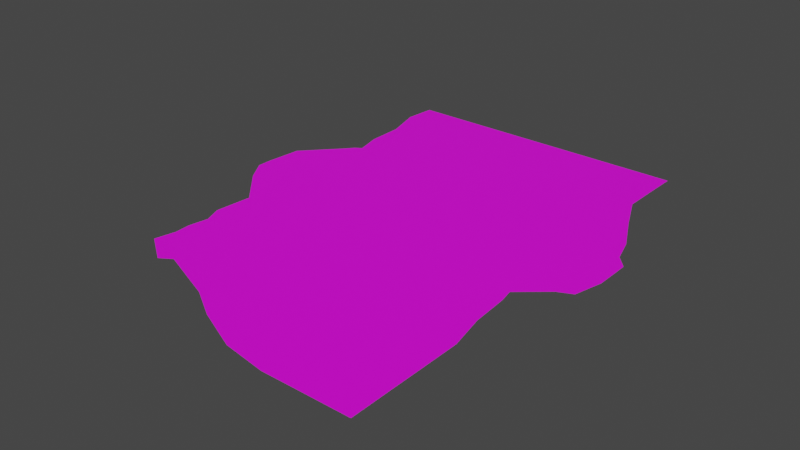 # Source: CampgroundNM_Ground_Emissive01.blend  (saved by Blender 3.1.7; exported with 4.5.12 LTS)
import bpy
from mathutils import Matrix  # noqa: F401  (used for matrix-valued properties, if any)

bpy.ops.wm.read_factory_settings(use_empty=True)
scene = bpy.context.scene
scene.name = 'Scene'

# ---- collections
col_collection = bpy.data.collections.new('Collection'); scene.collection.children.link(col_collection)

# ---- images (referenced by path relative to the original .blend; pixels are not part of the script)
import os
ASSET_DIR = os.environ.get("B2B_ASSET_DIR", "")  # directory of the original .blend (textures are referenced by path, not embedded)
HERE = os.path.dirname(os.path.abspath(__file__))  # packed textures are extracted next to this script under _unpacked/

def load_image(name, relpath, width, height, colorspace="sRGB"):
    """Load a texture the original file referenced (path relative to the .blend, or extracted next to this script)."""
    p = next((c for c in (os.path.join(HERE, relpath), os.path.join(ASSET_DIR, relpath)) if relpath and os.path.exists(c)), "")
    if p:
        img = bpy.data.images.load(p, check_existing=True)
        img.name = name
    else:  # same state as the original file: an image datablock whose file is absent (Cycles renders it pink)
        img = bpy.data.images.new(name, width, height)
        img.source = "FILE"
        img.filepath = "//" + (relpath or name)
    img.colorspace_settings.name = colorspace
    return img
img_778_png_003 = load_image('778.png.003', '778.png', 1024, 1024, 'sRGB')

# ---- materials (node trees are filled in below, after node groups)
mat_worldgridmaterial = bpy.data.materials.new('WorldGridMaterial')
mat_worldgridmaterial.use_transparent_shadow = False

# ---- material node trees
mat_worldgridmaterial.use_nodes = True; mat_worldgridmaterial.node_tree.nodes.clear()
_N = mat_worldgridmaterial.node_tree.nodes; _L = mat_worldgridmaterial.node_tree.links
n0 = _N.new('ShaderNodeBsdfPrincipled'); n0.name = 'Principled BSDF'; n0.location = (10, 300)
n0.distribution = 'GGX'
n0.subsurface_method = 'RANDOM_WALK_SKIN'
n0.inputs[3].default_value = 1.45
n0.inputs[27].default_value = (0.0, 0.0, 0.0, 1.0)
n0.inputs[28].default_value = 1.0
n1 = _N.new('ShaderNodeOutputMaterial'); n1.name = 'Material Output'; n1.location = (300, 300)
n2 = _N.new('ShaderNodeTexImage'); n2.name = '이미지 텍스처'; n2.location = (-348, 139)
n2.image = img_778_png_003
_L.new(n0.outputs[0], n1.inputs[0])
_L.new(n2.outputs[0], n0.inputs[0])
n1.is_active_output = True

# ---- world
world_world = bpy.data.worlds.new('World'); scene.world = world_world
world_world.use_nodes = True; world_world.node_tree.nodes.clear()
_N = world_world.node_tree.nodes; _L = world_world.node_tree.links
n0 = _N.new('ShaderNodeOutputWorld'); n0.name = 'World Output'; n0.location = (300, 300)
n1 = _N.new('ShaderNodeBackground'); n1.name = 'Background'; n1.location = (10, 300)
n1.inputs[0].default_value = (0.05088, 0.05088, 0.05088, 1.0)
_L.new(n1.outputs[0], n0.inputs[0])
n0.is_active_output = True
world_world.color = (0.05088, 0.05088, 0.05088)
world_world.use_sun_shadow = False
world_world.sun_shadow_jitter_overblur = 0.0

# ---- meshes
me_sm_campgroundnm_ground_normal_02_emissive_md = bpy.data.meshes.new('SM_CampgroundNM_Ground_Normal_02_Emissive.md')
me_sm_campgroundnm_ground_normal_02_emissive_md.from_pydata([(10.56, 13.41, -8.262e-16), (10.68, 14.8, -9.099e-16), (1.006, 2.146, -2.755e-16), (11.89, 14.4, -8.831e-16), (11.92, 16.82, -1.031e-15), (11.88, 11.49, -7.051e-16), (10.5, 10.6, -6.548e-16), (13.2, 8.594, -5.277e-16), (11.74, 7.841, -4.864e-16), (13.04, 5.262, -3.283e-16), (14.63, 5.737, -3.527e-16), (13.59, 3.469, -2.184e-16), (15.2, 3.837, -2.364e-16), (14.35, 2.64, -1.673e-16), (16.06, 2.871, -1.771e-16), (14.35, 0.2959, -2.377e-17), (16.06, 0.06954, -5.586e-18), (13.91, -1.513, 8.696e-17), (15.51, -2.192, 1.329e-16), (14.4, -2.698, 1.638e-16), (13.01, -1.905, 1.106e-16), (13.23, -3.682, 2.24e-16), (11.88, -2.836, 1.673e-16), (12.2, -4.565, 2.78e-16), (10.72, -3.801, 2.261e-16), (10.99, -5.076, 3.046e-16), (12.42, -5.694, 3.472e-16), (11.22, -7.755, 4.695e-16), (12.62, -8.574, 5.237e-16), (11.81, -10.44, 6.345e-16), (13.22, -11.45, 7.003e-16), (11.85, -13.08, 7.969e-16), (13.23, -14.33, 8.763e-16), (11.88, -15.8, 9.635e-16), (13.23, -17.21, 1.053e-15), (11.91, -18.53, 1.131e-15), (13.24, -20.61, 1.261e-15), (9.921, -20.6, 1.261e-15), (9.276, -18.5, 1.13e-15), (6.477, -20.6, 1.26e-15), (6.112, -18.48, 1.128e-15), (3.051, -20.05, 1.227e-15), (3.027, -17.97, 1.096e-15), (-0.3763, -18.54, 1.134e-15), (-0.06312, -16.58, 1.011e-15), (-2.776, -17.07, 1.044e-15), (-2.288, -15.19, 9.256e-16), (-7.351, -15.29, 9.351e-16), (-6.754, -13.44, 8.185e-16), (-7.567, -13.97, 8.512e-16), (-8.283, -15.88, 9.715e-16), (-10.64, -14.26, 8.723e-16), (-9.243, -12.81, 7.803e-16), (-10.28, -12.63, 7.722e-16), (-8.949, -11.51, 7.005e-16), (-10.35, -11.44, 6.997e-16), (-9.0, -10.4, 6.318e-16), (-10.08, -9.894, 6.046e-16), (-8.716, -8.867, 5.377e-16), (-10.63, -8.534, 5.213e-16), (-9.217, -7.586, 4.591e-16), (-10.38, -5.629, 3.432e-16), (-8.932, -4.8, 2.876e-16), (-11.47, -2.05, 1.197e-16), (-13.01, -2.732, 1.659e-16), (-12.37, -0.6727, 3.562e-17), (-14.07, -1.069, 6.418e-17), (-14.07, 0.04695, -4.199e-18), (-12.36, 0.1997, -1.787e-17), (-13.8, 2.864, -1.767e-16), (-12.12, 2.609, -1.656e-16), (-11.17, 5.695, -3.503e-16), (-9.744, 5.083, -3.18e-16), (-10.65, 6.315, 4.328e-16), (-9.294, 5.605, 3.144e-15), (-10.13, 6.662, 7.769e-16), (-8.606, 6.051, 1.78e-15), (-9.151, 8.145, -5.211e-16), (-10.61, 8.665, -5.359e-16), (-9.206, 10.82, -6.681e-16), (-10.63, 11.54, -7.082e-16), (-10.01, 13.47, -8.296e-16), (-11.45, 14.42, -8.839e-16), (-9.863, 14.8, -9.111e-16), (-11.24, 16.82, -1.031e-15)], [], [(0, 1, 2), (3, 1, 0), (1, 3, 4), (5, 3, 0), (6, 5, 0), (7, 5, 6), (0, 2, 6), (7, 6, 8), (6, 2, 8), (7, 8, 9), (9, 8, 2), (10, 7, 9), (10, 9, 11), (11, 9, 2), (12, 10, 11), (12, 11, 13), (13, 11, 2), (13, 14, 12), (15, 14, 13), (15, 13, 2), (15, 16, 14), (17, 16, 15), (16, 17, 18), (15, 2, 17), (19, 18, 17), (17, 20, 19), (17, 2, 20), (20, 21, 19), (20, 22, 21), (20, 2, 22), (22, 23, 21), (23, 22, 24), (22, 2, 24), (25, 23, 24), (25, 24, 2), (23, 25, 26), (26, 25, 27), (27, 25, 2), (28, 26, 27), (28, 27, 29), (29, 27, 2), (30, 28, 29), (31, 30, 29), (31, 29, 2), (31, 32, 30), (33, 32, 31), (33, 31, 2), (33, 34, 32), (35, 34, 33), (35, 36, 34), (35, 33, 2), (36, 35, 37), (37, 35, 38), (35, 2, 38), (37, 38, 39), (39, 38, 40), (38, 2, 40), (41, 39, 40), (41, 40, 42), (40, 2, 42), (43, 41, 42), (44, 43, 42), (42, 2, 44), (45, 43, 44), (46, 45, 44), (44, 2, 46), (47, 45, 46), (47, 46, 48), (2, 48, 46), (47, 48, 49), (49, 48, 2), (49, 50, 47), (51, 50, 49), (52, 51, 49), (49, 2, 52), (53, 51, 52), (52, 54, 53), (52, 2, 54), (55, 53, 54), (54, 56, 55), (54, 2, 56), (57, 55, 56), (56, 58, 57), (56, 2, 58), (59, 57, 58), (58, 60, 59), (58, 2, 60), (60, 61, 59), (60, 62, 61), (60, 2, 62), (63, 61, 62), (63, 62, 2), (61, 63, 64), (65, 64, 63), (65, 63, 2), (64, 65, 66), (65, 67, 66), (67, 65, 68), (65, 2, 68), (68, 69, 67), (69, 68, 70), (68, 2, 70), (71, 69, 70), (71, 70, 72), (70, 2, 72), (71, 72, 73), (73, 72, 74), (72, 2, 74), (74, 75, 73), (75, 74, 76), (74, 2, 76), (77, 75, 76), (77, 76, 2), (75, 77, 78), (77, 79, 78), (79, 77, 2), (80, 78, 79), (79, 81, 80), (81, 79, 2), (82, 80, 81), (83, 81, 2), (82, 81, 83), (2, 1, 83), (84, 82, 83), (4, 83, 1), (83, 4, 84)])
_uv = me_sm_campgroundnm_ground_normal_02_emissive_md.uv_layers.new(name='UV_SINGLE')
_uv.uv.foreach_set('vector', [0.0433, 0.7906, 0.9487, 0.7906, 0.5073, 0.0, 0.0433, 1.0, 0.9487, 0.7906, 0.0433, 0.7906, 0.9487, 0.7906, 0.0433, 1.0, 0.9487, 1.0, 0.06384, 1.0, 0.0433, 1.0, 0.0433, 0.7906, 0.06384, 0.7906, 0.06384, 1.0, 0.0433, 0.7906, 0.08649, 1.0, 0.06384, 1.0, 0.06384, 0.7906, 0.0433, 0.7906, 0.5073, 0.0, 0.06384, 0.7906, 0.08649, 1.0, 0.06384, 0.7906, 0.08649, 0.7906, 0.06384, 0.7906, 0.5073, 0.0, 0.08649, 0.7906, 0.08649, 1.0, 0.08649, 0.7906, 0.1094, 0.7906, 0.1094, 0.7906, 0.08649, 0.7906, 0.5073, 0.0, 0.1094, 1.0, 0.08649, 1.0, 0.1094, 0.7906, 0.1094, 1.0, 0.1094, 0.7906, 0.1237, 0.7906, 0.1237, 0.7906, 0.1094, 0.7906, 0.5073, 0.0, 0.1237, 1.0, 0.1094, 1.0, 0.1237, 0.7906, 0.1237, 1.0, 0.1237, 0.7906, 0.1334, 0.7906, 0.1334, 0.7906, 0.1237, 0.7906, 0.5073, 0.0, 0.1334, 0.7906, 0.1334, 1.0, 0.1237, 1.0, 0.1539, 0.7906, 0.1334, 1.0, 0.1334, 0.7906, 0.1539, 0.7906, 0.1334, 0.7906, 0.5073, 0.0, 0.1539, 0.7906, 0.1539, 1.0, 0.1334, 1.0, 0.1714, 0.7906, 0.1539, 1.0, 0.1539, 0.7906, 0.1539, 1.0, 0.1714, 0.7906, 0.1714, 1.0, 0.1539, 0.7906, 0.5073, 0.0, 0.1714, 0.7906, 0.1808, 1.0, 0.1714, 1.0, 0.1714, 0.7906, 0.1714, 0.7906, 0.1808, 0.7906, 0.1808, 1.0, 0.1714, 0.7906, 0.5073, 0.0, 0.1808, 0.7906, 0.1808, 0.7906, 0.1918, 1.0, 0.1808, 1.0, 0.1808, 0.7906, 0.1918, 0.7906, 0.1918, 1.0, 0.1808, 0.7906, 0.5073, 0.0, 0.1918, 0.7906, 0.1918, 0.7906, 0.2013, 1.0, 0.1918, 1.0, 0.2013, 1.0, 0.1918, 0.7906, 0.2013, 0.7906, 0.1918, 0.7906, 0.5073, 0.0, 0.2013, 0.7906, 0.2094, 0.7906, 0.2013, 1.0, 0.2013, 0.7906, 0.2094, 0.7906, 0.2013, 0.7906, 0.5073, 0.0, 0.2013, 1.0, 0.2094, 0.7906, 0.2094, 1.0, 0.2094, 1.0, 0.2094, 0.7906, 0.2301, 0.7906, 0.2301, 0.7906, 0.2094, 0.7906, 0.5073, 0.0, 0.2301, 1.0, 0.2094, 1.0, 0.2301, 0.7906, 0.2301, 1.0, 0.2301, 0.7906, 0.251, 0.7906, 0.251, 0.7906, 0.2301, 0.7906, 0.5073, 0.0, 0.251, 1.0, 0.2301, 1.0, 0.251, 0.7906, 0.2715, 0.7906, 0.251, 1.0, 0.251, 0.7906, 0.2715, 0.7906, 0.251, 0.7906, 0.5073, 0.0, 0.2715, 0.7906, 0.2715, 1.0, 0.251, 1.0, 0.2922, 0.7906, 0.2715, 1.0, 0.2715, 0.7906, 0.2922, 0.7906, 0.2715, 0.7906, 0.5073, 0.0, 0.2922, 0.7906, 0.2922, 1.0, 0.2715, 1.0, 0.3171, 0.7906, 0.2922, 1.0, 0.2922, 0.7906, 0.3171, 0.7906, 0.3171, 1.0, 0.2922, 1.0, 0.3171, 0.7906, 0.2922, 0.7906, 0.5073, 0.0, 0.3171, 1.0, 0.3171, 0.7906, 0.3418, 1.0, 0.3418, 1.0, 0.3171, 0.7906, 0.3418, 0.7906, 0.3171, 0.7906, 0.5073, 0.0, 0.3418, 0.7906, 0.3418, 1.0, 0.3418, 0.7906, 0.3665, 1.0, 0.3665, 1.0, 0.3418, 0.7906, 0.3665, 0.7906, 0.3418, 0.7906, 0.5073, 0.0, 0.3665, 0.7906, 0.3914, 1.0, 0.3665, 1.0, 0.3665, 0.7906, 0.3914, 1.0, 0.3665, 0.7906, 0.3914, 0.7906, 0.3665, 0.7906, 0.5073, 0.0, 0.3914, 0.7906, 0.4182, 1.0, 0.3914, 1.0, 0.3914, 0.7906, 0.4182, 0.7906, 0.4182, 1.0, 0.3914, 0.7906, 0.3914, 0.7906, 0.5073, 0.0, 0.4182, 0.7906, 0.4382, 1.0, 0.4182, 1.0, 0.4182, 0.7906, 0.4382, 0.7906, 0.4382, 1.0, 0.4182, 0.7906, 0.4182, 0.7906, 0.5073, 0.0, 0.4382, 0.7906, 0.4729, 1.0, 0.4382, 1.0, 0.4382, 0.7906, 0.4729, 1.0, 0.4382, 0.7906, 0.4729, 0.7906, 0.5073, 0.0, 0.4729, 0.7906, 0.4382, 0.7906, 0.4729, 1.0, 0.4729, 0.7906, 0.4814, 0.7906, 0.4814, 0.7906, 0.4729, 0.7906, 0.5073, 0.0, 0.4814, 0.7906, 0.4814, 1.0, 0.4729, 1.0, 0.5029, 1.0, 0.4814, 1.0, 0.4814, 0.7906, 0.5029, 0.7906, 0.5029, 1.0, 0.4814, 0.7906, 0.4814, 0.7906, 0.5073, 0.0, 0.5029, 0.7906, 0.5156, 1.0, 0.5029, 1.0, 0.5029, 0.7906, 0.5029, 0.7906, 0.5156, 0.7906, 0.5156, 1.0, 0.5029, 0.7906, 0.5073, 0.0, 0.5156, 0.7906, 0.5244, 1.0, 0.5156, 1.0, 0.5156, 0.7906, 0.5156, 0.7906, 0.5244, 0.7906, 0.5244, 1.0, 0.5156, 0.7906, 0.5073, 0.0, 0.5244, 0.7906, 0.5356, 1.0, 0.5244, 1.0, 0.5244, 0.7906, 0.5244, 0.7906, 0.5356, 0.7906, 0.5356, 1.0, 0.5244, 0.7906, 0.5073, 0.0, 0.5356, 0.7906, 0.5464, 1.0, 0.5356, 1.0, 0.5356, 0.7906, 0.5356, 0.7906, 0.5464, 0.7906, 0.5464, 1.0, 0.5356, 0.7906, 0.5073, 0.0, 0.5464, 0.7906, 0.5464, 0.7906, 0.5674, 1.0, 0.5464, 1.0, 0.5464, 0.7906, 0.5674, 0.7906, 0.5674, 1.0, 0.5464, 0.7906, 0.5073, 0.0, 0.5674, 0.7906, 0.5947, 0.7906, 0.5674, 1.0, 0.5674, 0.7906, 0.5947, 0.7906, 0.5674, 0.7906, 0.5073, 0.0, 0.5674, 1.0, 0.5947, 0.7906, 0.5947, 1.0, 0.6094, 0.7906, 0.5947, 1.0, 0.5947, 0.7906, 0.6094, 0.7906, 0.5947, 0.7906, 0.5073, 0.0, 0.5947, 1.0, 0.6094, 0.7906, 0.6094, 1.0, 0.6094, 0.7906, 0.6182, 1.0, 0.6094, 1.0, 0.6182, 1.0, 0.6094, 0.7906, 0.6182, 0.7906, 0.6094, 0.7906, 0.5073, 0.0, 0.6182, 0.7906, 0.6182, 0.7906, 0.6387, 1.0, 0.6182, 1.0, 0.6387, 1.0, 0.6182, 0.7906, 0.6387, 0.7906, 0.6182, 0.7906, 0.5073, 0.0, 0.6387, 0.7906, 0.6665, 1.0, 0.6387, 1.0, 0.6387, 0.7906, 0.6665, 1.0, 0.6387, 0.7906, 0.6665, 0.7906, 0.6387, 0.7906, 0.5073, 0.0, 0.6665, 0.7906, 0.6665, 1.0, 0.6665, 0.7906, 0.6729, 1.0, 0.6729, 1.0, 0.6665, 0.7906, 0.6729, 0.7906, 0.6665, 0.7906, 0.5073, 0.0, 0.6729, 0.7906, 0.6729, 0.7906, 0.6772, 1.0, 0.6729, 1.0, 0.6772, 1.0, 0.6729, 0.7906, 0.6772, 0.7906, 0.6729, 0.7906, 0.5073, 0.0, 0.6772, 0.7906, 0.6914, 0.7906, 0.6772, 1.0, 0.6772, 0.7906, 0.6914, 0.7906, 0.6772, 0.7906, 0.5073, 0.0, 0.6772, 1.0, 0.6914, 0.7906, 0.6914, 1.0, 0.6914, 0.7906, 0.7124, 0.7906, 0.6914, 1.0, 0.7124, 0.7906, 0.6914, 0.7906, 0.5073, 0.0, 0.7124, 1.0, 0.6914, 1.0, 0.7124, 0.7906, 0.7124, 0.7906, 0.7334, 0.7906, 0.7124, 1.0, 0.7334, 0.7906, 0.7124, 0.7906, 0.5073, 0.0, 0.7334, 1.0, 0.7124, 1.0, 0.7334, 0.7906, 0.7446, 0.7906, 0.7334, 0.7906, 0.5073, 0.0, 0.7334, 1.0, 0.7334, 0.7906, 0.7446, 0.7906, 0.5073, 0.0, 0.9487, 0.7906, 0.7446, 0.7906, 0.7446, 1.0, 0.7334, 1.0, 0.7446, 0.7906, 0.9487, 1.0, 0.7446, 0.7906, 0.9487, 0.7906, 0.7446, 0.7906, 0.9487, 1.0, 0.7446, 1.0])
_uv.active_render = True
_uv = me_sm_campgroundnm_ground_normal_02_emissive_md.uv_layers.new(name='EXTRAUVS0')
_uv.uv.foreach_set('vector', [0.0433, 0.7906, 0.9487, 0.7906, 0.5073, 0.0, 0.0433, 1.0, 0.9487, 0.7906, 0.0433, 0.7906, 0.9487, 0.7906, 0.0433, 1.0, 0.9487, 1.0, 0.06384, 1.0, 0.0433, 1.0, 0.0433, 0.7906, 0.06384, 0.7906, 0.06384, 1.0, 0.0433, 0.7906, 0.08649, 1.0, 0.06384, 1.0, 0.06384, 0.7906, 0.0433, 0.7906, 0.5073, 0.0, 0.06384, 0.7906, 0.08649, 1.0, 0.06384, 0.7906, 0.08649, 0.7906, 0.06384, 0.7906, 0.5073, 0.0, 0.08649, 0.7906, 0.08649, 1.0, 0.08649, 0.7906, 0.1094, 0.7906, 0.1094, 0.7906, 0.08649, 0.7906, 0.5073, 0.0, 0.1094, 1.0, 0.08649, 1.0, 0.1094, 0.7906, 0.1094, 1.0, 0.1094, 0.7906, 0.1237, 0.7906, 0.1237, 0.7906, 0.1094, 0.7906, 0.5073, 0.0, 0.1237, 1.0, 0.1094, 1.0, 0.1237, 0.7906, 0.1237, 1.0, 0.1237, 0.7906, 0.1334, 0.7906, 0.1334, 0.7906, 0.1237, 0.7906, 0.5073, 0.0, 0.1334, 0.7906, 0.1334, 1.0, 0.1237, 1.0, 0.1539, 0.7906, 0.1334, 1.0, 0.1334, 0.7906, 0.1539, 0.7906, 0.1334, 0.7906, 0.5073, 0.0, 0.1539, 0.7906, 0.1539, 1.0, 0.1334, 1.0, 0.1714, 0.7906, 0.1539, 1.0, 0.1539, 0.7906, 0.1539, 1.0, 0.1714, 0.7906, 0.1714, 1.0, 0.1539, 0.7906, 0.5073, 0.0, 0.1714, 0.7906, 0.1808, 1.0, 0.1714, 1.0, 0.1714, 0.7906, 0.1714, 0.7906, 0.1808, 0.7906, 0.1808, 1.0, 0.1714, 0.7906, 0.5073, 0.0, 0.1808, 0.7906, 0.1808, 0.7906, 0.1918, 1.0, 0.1808, 1.0, 0.1808, 0.7906, 0.1918, 0.7906, 0.1918, 1.0, 0.1808, 0.7906, 0.5073, 0.0, 0.1918, 0.7906, 0.1918, 0.7906, 0.2013, 1.0, 0.1918, 1.0, 0.2013, 1.0, 0.1918, 0.7906, 0.2013, 0.7906, 0.1918, 0.7906, 0.5073, 0.0, 0.2013, 0.7906, 0.2094, 0.7906, 0.2013, 1.0, 0.2013, 0.7906, 0.2094, 0.7906, 0.2013, 0.7906, 0.5073, 0.0, 0.2013, 1.0, 0.2094, 0.7906, 0.2094, 1.0, 0.2094, 1.0, 0.2094, 0.7906, 0.2301, 0.7906, 0.2301, 0.7906, 0.2094, 0.7906, 0.5073, 0.0, 0.2301, 1.0, 0.2094, 1.0, 0.2301, 0.7906, 0.2301, 1.0, 0.2301, 0.7906, 0.251, 0.7906, 0.251, 0.7906, 0.2301, 0.7906, 0.5073, 0.0, 0.251, 1.0, 0.2301, 1.0, 0.251, 0.7906, 0.2715, 0.7906, 0.251, 1.0, 0.251, 0.7906, 0.2715, 0.7906, 0.251, 0.7906, 0.5073, 0.0, 0.2715, 0.7906, 0.2715, 1.0, 0.251, 1.0, 0.2922, 0.7906, 0.2715, 1.0, 0.2715, 0.7906, 0.2922, 0.7906, 0.2715, 0.7906, 0.5073, 0.0, 0.2922, 0.7906, 0.2922, 1.0, 0.2715, 1.0, 0.3171, 0.7906, 0.2922, 1.0, 0.2922, 0.7906, 0.3171, 0.7906, 0.3171, 1.0, 0.2922, 1.0, 0.3171, 0.7906, 0.2922, 0.7906, 0.5073, 0.0, 0.3171, 1.0, 0.3171, 0.7906, 0.3418, 1.0, 0.3418, 1.0, 0.3171, 0.7906, 0.3418, 0.7906, 0.3171, 0.7906, 0.5073, 0.0, 0.3418, 0.7906, 0.3418, 1.0, 0.3418, 0.7906, 0.3665, 1.0, 0.3665, 1.0, 0.3418, 0.7906, 0.3665, 0.7906, 0.3418, 0.7906, 0.5073, 0.0, 0.3665, 0.7906, 0.3914, 1.0, 0.3665, 1.0, 0.3665, 0.7906, 0.3914, 1.0, 0.3665, 0.7906, 0.3914, 0.7906, 0.3665, 0.7906, 0.5073, 0.0, 0.3914, 0.7906, 0.4182, 1.0, 0.3914, 1.0, 0.3914, 0.7906, 0.4182, 0.7906, 0.4182, 1.0, 0.3914, 0.7906, 0.3914, 0.7906, 0.5073, 0.0, 0.4182, 0.7906, 0.4382, 1.0, 0.4182, 1.0, 0.4182, 0.7906, 0.4382, 0.7906, 0.4382, 1.0, 0.4182, 0.7906, 0.4182, 0.7906, 0.5073, 0.0, 0.4382, 0.7906, 0.4729, 1.0, 0.4382, 1.0, 0.4382, 0.7906, 0.4729, 1.0, 0.4382, 0.7906, 0.4729, 0.7906, 0.5073, 0.0, 0.4729, 0.7906, 0.4382, 0.7906, 0.4729, 1.0, 0.4729, 0.7906, 0.4814, 0.7906, 0.4814, 0.7906, 0.4729, 0.7906, 0.5073, 0.0, 0.4814, 0.7906, 0.4814, 1.0, 0.4729, 1.0, 0.5029, 1.0, 0.4814, 1.0, 0.4814, 0.7906, 0.5029, 0.7906, 0.5029, 1.0, 0.4814, 0.7906, 0.4814, 0.7906, 0.5073, 0.0, 0.5029, 0.7906, 0.5156, 1.0, 0.5029, 1.0, 0.5029, 0.7906, 0.5029, 0.7906, 0.5156, 0.7906, 0.5156, 1.0, 0.5029, 0.7906, 0.5073, 0.0, 0.5156, 0.7906, 0.5244, 1.0, 0.5156, 1.0, 0.5156, 0.7906, 0.5156, 0.7906, 0.5244, 0.7906, 0.5244, 1.0, 0.5156, 0.7906, 0.5073, 0.0, 0.5244, 0.7906, 0.5356, 1.0, 0.5244, 1.0, 0.5244, 0.7906, 0.5244, 0.7906, 0.5356, 0.7906, 0.5356, 1.0, 0.5244, 0.7906, 0.5073, 0.0, 0.5356, 0.7906, 0.5464, 1.0, 0.5356, 1.0, 0.5356, 0.7906, 0.5356, 0.7906, 0.5464, 0.7906, 0.5464, 1.0, 0.5356, 0.7906, 0.5073, 0.0, 0.5464, 0.7906, 0.5464, 0.7906, 0.5674, 1.0, 0.5464, 1.0, 0.5464, 0.7906, 0.5674, 0.7906, 0.5674, 1.0, 0.5464, 0.7906, 0.5073, 0.0, 0.5674, 0.7906, 0.5947, 0.7906, 0.5674, 1.0, 0.5674, 0.7906, 0.5947, 0.7906, 0.5674, 0.7906, 0.5073, 0.0, 0.5674, 1.0, 0.5947, 0.7906, 0.5947, 1.0, 0.6094, 0.7906, 0.5947, 1.0, 0.5947, 0.7906, 0.6094, 0.7906, 0.5947, 0.7906, 0.5073, 0.0, 0.5947, 1.0, 0.6094, 0.7906, 0.6094, 1.0, 0.6094, 0.7906, 0.6182, 1.0, 0.6094, 1.0, 0.6182, 1.0, 0.6094, 0.7906, 0.6182, 0.7906, 0.6094, 0.7906, 0.5073, 0.0, 0.6182, 0.7906, 0.6182, 0.7906, 0.6387, 1.0, 0.6182, 1.0, 0.6387, 1.0, 0.6182, 0.7906, 0.6387, 0.7906, 0.6182, 0.7906, 0.5073, 0.0, 0.6387, 0.7906, 0.6665, 1.0, 0.6387, 1.0, 0.6387, 0.7906, 0.6665, 1.0, 0.6387, 0.7906, 0.6665, 0.7906, 0.6387, 0.7906, 0.5073, 0.0, 0.6665, 0.7906, 0.6665, 1.0, 0.6665, 0.7906, 0.6729, 1.0, 0.6729, 1.0, 0.6665, 0.7906, 0.6729, 0.7906, 0.6665, 0.7906, 0.5073, 0.0, 0.6729, 0.7906, 0.6729, 0.7906, 0.6772, 1.0, 0.6729, 1.0, 0.6772, 1.0, 0.6729, 0.7906, 0.6772, 0.7906, 0.6729, 0.7906, 0.5073, 0.0, 0.6772, 0.7906, 0.6914, 0.7906, 0.6772, 1.0, 0.6772, 0.7906, 0.6914, 0.7906, 0.6772, 0.7906, 0.5073, 0.0, 0.6772, 1.0, 0.6914, 0.7906, 0.6914, 1.0, 0.6914, 0.7906, 0.7124, 0.7906, 0.6914, 1.0, 0.7124, 0.7906, 0.6914, 0.7906, 0.5073, 0.0, 0.7124, 1.0, 0.6914, 1.0, 0.7124, 0.7906, 0.7124, 0.7906, 0.7334, 0.7906, 0.7124, 1.0, 0.7334, 0.7906, 0.7124, 0.7906, 0.5073, 0.0, 0.7334, 1.0, 0.7124, 1.0, 0.7334, 0.7906, 0.7446, 0.7906, 0.7334, 0.7906, 0.5073, 0.0, 0.7334, 1.0, 0.7334, 0.7906, 0.7446, 0.7906, 0.5073, 0.0, 0.9487, 0.7906, 0.7446, 0.7906, 0.7446, 1.0, 0.7334, 1.0, 0.7446, 0.7906, 0.9487, 1.0, 0.7446, 0.7906, 0.9487, 0.7906, 0.7446, 0.7906, 0.9487, 1.0, 0.7446, 1.0])
me_sm_campgroundnm_ground_normal_02_emissive_md.materials.append(mat_worldgridmaterial)
me_sm_campgroundnm_ground_normal_02_emissive_md.use_remesh_fix_poles = True
me_sm_campgroundnm_ground_normal_02_emissive_md.use_remesh_preserve_attributes = False
me_sm_campgroundnm_ground_normal_02_emissive_md.update()

# ---- objects
ob_sm_campgroundnm_ground_normal_02_emissive_mo = bpy.data.objects.new('SM_CampgroundNM_Ground_Normal_02_Emissive.mo', me_sm_campgroundnm_ground_normal_02_emissive_md)

# ---- transforms, parenting, visibility, modifiers, constraints
ob_sm_campgroundnm_ground_normal_02_emissive_mo.location = (0.0, 0.0, 0.0)

# ---- collection membership
col_collection.objects.link(ob_sm_campgroundnm_ground_normal_02_emissive_mo)

# ---- scene / render settings (as saved in the file)
scene.frame_start = 1; scene.frame_end = 250; scene.frame_set(1)
scene.render.engine = 'BLENDER_EEVEE_NEXT'
scene.cycles.sampling_pattern = 'TABULATED_SOBOL'
scene.cycles.use_light_tree = False
scene.view_settings.view_transform = 'Filmic'
bpy.context.view_layer.update()

# ---- added for rendering (the .blend has no active camera and no usable light): camera, sun
cam_auto = bpy.data.cameras.new('AutoCamera')
cam_auto.lens = 50.0
cam_auto.sensor_width = 36.0
cam_auto.clip_end = 1000.0
ob_auto_camera = bpy.data.objects.new('AutoCamera', cam_auto)
scene.collection.objects.link(ob_auto_camera)
ob_auto_camera.location = (45.4521, -55.2423, 35.566)
ob_auto_camera.rotation_euler = (1.09748, -7.21219e-08, 0.694738)
scene.camera = ob_auto_camera
light_auto_sun = bpy.data.lights.new('AutoSun', 'SUN')
light_auto_sun.energy = 3.0
light_auto_sun.angle = 0.0523599
ob_auto_sun = bpy.data.objects.new('AutoSun', light_auto_sun)
scene.collection.objects.link(ob_auto_sun)
ob_auto_sun.rotation_euler = (0.872665, 0.174533, 0.523599)
bpy.context.view_layer.update()
